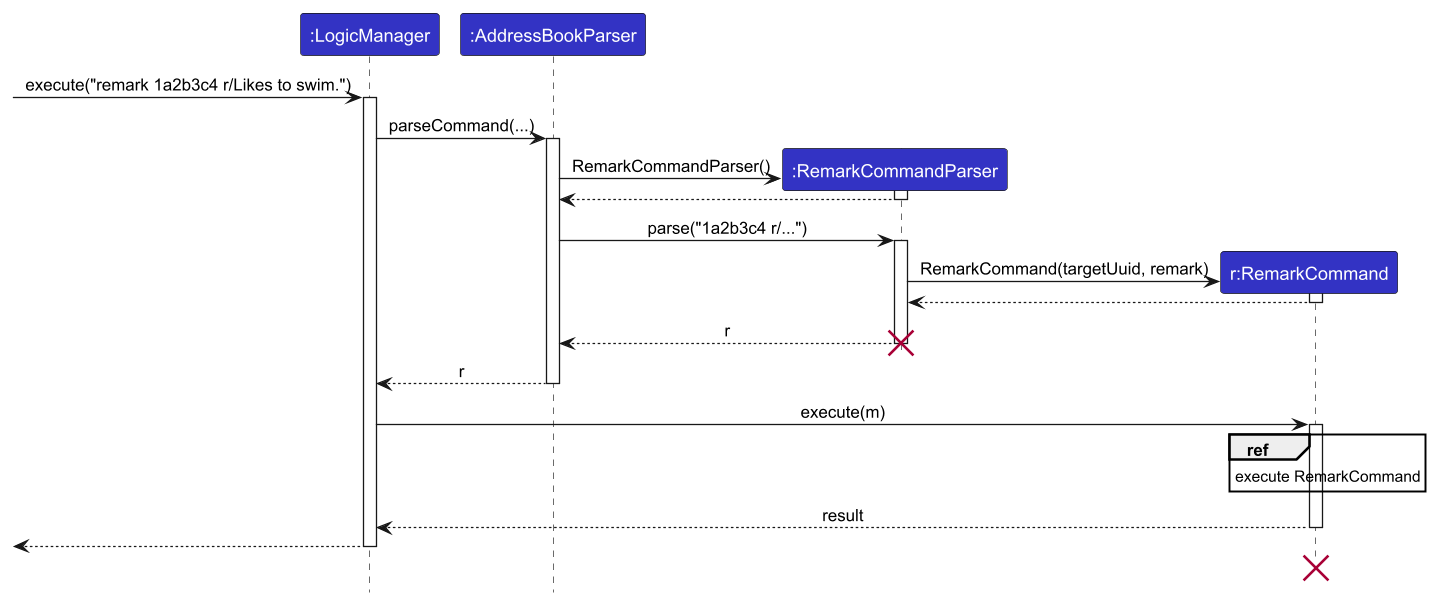

The diagram above was rendered by PlantUML. Its source (embedded in the PNG):
@startuml
!include style.puml

skinparam ArrowFontStyle plain

participant ":LogicManager" as LogicManager LOGIC_COLOR
participant ":AddressBookParser" as AddressBookParser LOGIC_COLOR
participant ":RemarkCommandParser" as RemarkCommandParser LOGIC_COLOR
participant "r:RemarkCommand" as RemarkCommand LOGIC_COLOR

[-> LogicManager : execute("remark 1a2b3c4 r/Likes to swim.")
activate LogicManager

LogicManager -> AddressBookParser : parseCommand(...)
activate AddressBookParser

create RemarkCommandParser
AddressBookParser -> RemarkCommandParser : RemarkCommandParser()
activate RemarkCommandParser
RemarkCommandParser --> AddressBookParser
deactivate RemarkCommandParser

AddressBookParser -> RemarkCommandParser : parse("1a2b3c4 r/...")
activate RemarkCommandParser

create RemarkCommand
RemarkCommandParser -> RemarkCommand : RemarkCommand(targetUuid, remark)
activate RemarkCommand
RemarkCommand --> RemarkCommandParser
deactivate RemarkCommand

RemarkCommandParser --> AddressBookParser : r
deactivate RemarkCommandParser
destroy RemarkCommandParser
AddressBookParser --> LogicManager : r
deactivate AddressBookParser

LogicManager -> RemarkCommand : execute(m)
activate RemarkCommand

ref over RemarkCommand
    execute RemarkCommand
end ref

RemarkCommand --> LogicManager : result
deactivate RemarkCommand

[<--LogicManager
destroy RemarkCommand
deactivate LogicManager
@enduml